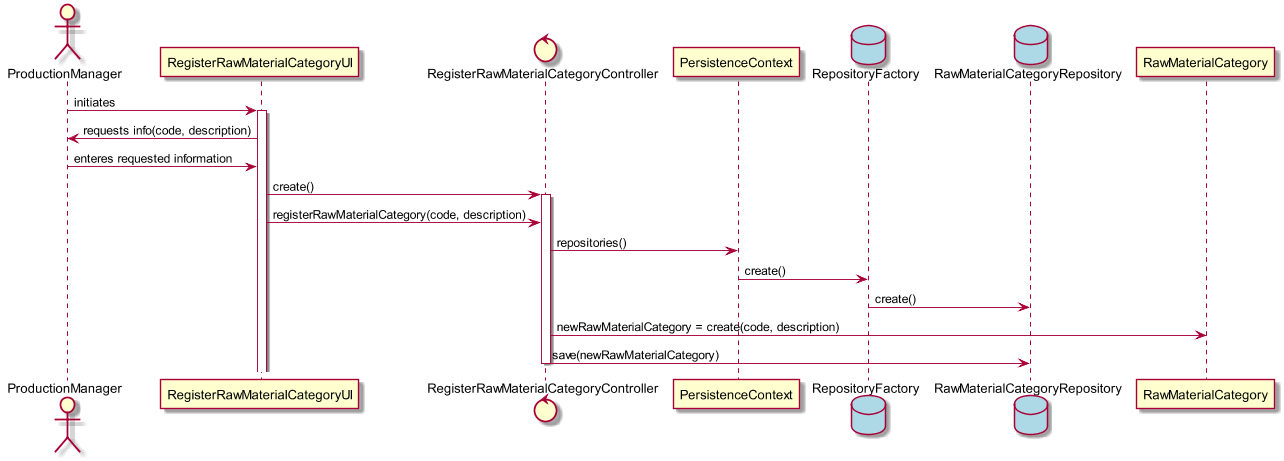

The diagram above was rendered by PlantUML. Its source (embedded in the PNG):
@startuml
scale 1280*720

actor ProductionManager

ProductionManager -> RegisterRawMaterialCategoryUI : initiates
activate RegisterRawMaterialCategoryUI
RegisterRawMaterialCategoryUI -> ProductionManager : requests info(code, description)
ProductionManager -> RegisterRawMaterialCategoryUI : enteres requested information

control RegisterRawMaterialCategoryController
RegisterRawMaterialCategoryUI -> RegisterRawMaterialCategoryController : create()
activate RegisterRawMaterialCategoryController
RegisterRawMaterialCategoryUI -> RegisterRawMaterialCategoryController : registerRawMaterialCategory(code, description)


RegisterRawMaterialCategoryController -> PersistenceContext : repositories()


database RepositoryFactory #lightblue
PersistenceContext -> RepositoryFactory : create()
database RawMaterialCategoryRepository #lightblue
RepositoryFactory -> RawMaterialCategoryRepository : create()


RegisterRawMaterialCategoryController -> RawMaterialCategory : newRawMaterialCategory = create(code, description)
RegisterRawMaterialCategoryController -> RawMaterialCategoryRepository : save(newRawMaterialCategory)
deactivate RegisterRawMaterialCategoryController
@enduml